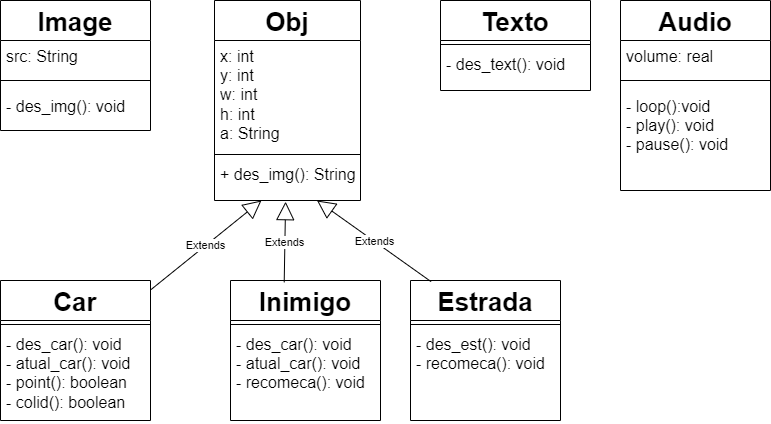

The diagram above was exported from draw.io. Its source (the exported page's mxGraphModel, read from the mxfile embedded in the PNG):
<mxGraphModel dx="1114" dy="600" grid="1" gridSize="10" guides="1" tooltips="1" connect="1" arrows="1" fold="1" page="1" pageScale="1" pageWidth="827" pageHeight="1169" math="0" shadow="0">
  <root>
    <mxCell id="0" />
    <mxCell id="1" parent="0" />
    <mxCell id="WpWCNIJNL87SqTt3tFTd-1" value="Obj" style="swimlane;fontStyle=1;align=center;verticalAlign=top;childLayout=stackLayout;horizontal=1;startSize=40;horizontalStack=0;resizeParent=1;resizeParentMax=0;resizeLast=0;collapsible=1;marginBottom=0;whiteSpace=wrap;html=1;fontSize=26;" vertex="1" parent="1">
      <mxGeometry x="234" y="20" width="146" height="200" as="geometry" />
    </mxCell>
    <mxCell id="WpWCNIJNL87SqTt3tFTd-2" value="x: int&lt;div&gt;y: int&lt;/div&gt;&lt;div&gt;w: int&lt;/div&gt;&lt;div&gt;h: int&lt;/div&gt;&lt;div&gt;a: String&lt;/div&gt;" style="text;strokeColor=none;fillColor=none;align=left;verticalAlign=top;spacingLeft=4;spacingRight=4;overflow=hidden;rotatable=0;points=[[0,0.5],[1,0.5]];portConstraint=eastwest;whiteSpace=wrap;html=1;fontSize=16;" vertex="1" parent="WpWCNIJNL87SqTt3tFTd-1">
      <mxGeometry y="40" width="146" height="110" as="geometry" />
    </mxCell>
    <mxCell id="WpWCNIJNL87SqTt3tFTd-3" value="" style="line;strokeWidth=1;fillColor=none;align=left;verticalAlign=middle;spacingTop=-1;spacingLeft=3;spacingRight=3;rotatable=0;labelPosition=right;points=[];portConstraint=eastwest;strokeColor=inherit;" vertex="1" parent="WpWCNIJNL87SqTt3tFTd-1">
      <mxGeometry y="150" width="146" height="8" as="geometry" />
    </mxCell>
    <mxCell id="WpWCNIJNL87SqTt3tFTd-4" value="+ des_img(): String" style="text;strokeColor=none;fillColor=none;align=left;verticalAlign=top;spacingLeft=4;spacingRight=4;overflow=hidden;rotatable=0;points=[[0,0.5],[1,0.5]];portConstraint=eastwest;whiteSpace=wrap;html=1;fontSize=16;" vertex="1" parent="WpWCNIJNL87SqTt3tFTd-1">
      <mxGeometry y="158" width="146" height="42" as="geometry" />
    </mxCell>
    <mxCell id="WpWCNIJNL87SqTt3tFTd-5" value="Car" style="swimlane;fontStyle=1;align=center;verticalAlign=top;childLayout=stackLayout;horizontal=1;startSize=40;horizontalStack=0;resizeParent=1;resizeParentMax=0;resizeLast=0;collapsible=1;marginBottom=0;whiteSpace=wrap;html=1;fontSize=26;" vertex="1" parent="1">
      <mxGeometry x="20" y="300" width="150" height="140" as="geometry" />
    </mxCell>
    <mxCell id="WpWCNIJNL87SqTt3tFTd-7" value="" style="line;strokeWidth=1;fillColor=none;align=left;verticalAlign=middle;spacingTop=-1;spacingLeft=3;spacingRight=3;rotatable=0;labelPosition=right;points=[];portConstraint=eastwest;strokeColor=inherit;" vertex="1" parent="WpWCNIJNL87SqTt3tFTd-5">
      <mxGeometry y="40" width="150" height="8" as="geometry" />
    </mxCell>
    <mxCell id="WpWCNIJNL87SqTt3tFTd-8" value="- des_car(): void&lt;br&gt;- atual_car(): void&lt;br&gt;- point(): boolean&lt;br&gt;- colid(): boolean&amp;nbsp;" style="text;strokeColor=none;fillColor=none;align=left;verticalAlign=top;spacingLeft=4;spacingRight=4;overflow=hidden;rotatable=0;points=[[0,0.5],[1,0.5]];portConstraint=eastwest;whiteSpace=wrap;html=1;fontSize=16;" vertex="1" parent="WpWCNIJNL87SqTt3tFTd-5">
      <mxGeometry y="48" width="150" height="92" as="geometry" />
    </mxCell>
    <mxCell id="WpWCNIJNL87SqTt3tFTd-9" value="Extends" style="endArrow=block;endSize=16;endFill=0;html=1;rounded=0;" edge="1" parent="1" source="WpWCNIJNL87SqTt3tFTd-5" target="WpWCNIJNL87SqTt3tFTd-4">
      <mxGeometry width="160" relative="1" as="geometry">
        <mxPoint x="150" y="230" as="sourcePoint" />
        <mxPoint x="310" y="230" as="targetPoint" />
      </mxGeometry>
    </mxCell>
    <mxCell id="WpWCNIJNL87SqTt3tFTd-10" value="Inimigo" style="swimlane;fontStyle=1;align=center;verticalAlign=top;childLayout=stackLayout;horizontal=1;startSize=40;horizontalStack=0;resizeParent=1;resizeParentMax=0;resizeLast=0;collapsible=1;marginBottom=0;whiteSpace=wrap;html=1;fontSize=26;" vertex="1" parent="1">
      <mxGeometry x="250" y="300" width="150" height="140" as="geometry" />
    </mxCell>
    <mxCell id="WpWCNIJNL87SqTt3tFTd-11" value="" style="line;strokeWidth=1;fillColor=none;align=left;verticalAlign=middle;spacingTop=-1;spacingLeft=3;spacingRight=3;rotatable=0;labelPosition=right;points=[];portConstraint=eastwest;strokeColor=inherit;" vertex="1" parent="WpWCNIJNL87SqTt3tFTd-10">
      <mxGeometry y="40" width="150" height="8" as="geometry" />
    </mxCell>
    <mxCell id="WpWCNIJNL87SqTt3tFTd-12" value="- des_car(): void&lt;br&gt;- atual_car(): void&lt;br&gt;- recomeca(): void&lt;br&gt;&lt;br&gt;&amp;nbsp;" style="text;strokeColor=none;fillColor=none;align=left;verticalAlign=top;spacingLeft=4;spacingRight=4;overflow=hidden;rotatable=0;points=[[0,0.5],[1,0.5]];portConstraint=eastwest;whiteSpace=wrap;html=1;fontSize=16;" vertex="1" parent="WpWCNIJNL87SqTt3tFTd-10">
      <mxGeometry y="48" width="150" height="92" as="geometry" />
    </mxCell>
    <mxCell id="WpWCNIJNL87SqTt3tFTd-13" value="Extends" style="endArrow=block;endSize=16;endFill=0;html=1;rounded=0;entryX=0.487;entryY=1.028;entryDx=0;entryDy=0;entryPerimeter=0;exitX=0.358;exitY=0.013;exitDx=0;exitDy=0;exitPerimeter=0;" edge="1" parent="1" source="WpWCNIJNL87SqTt3tFTd-10" target="WpWCNIJNL87SqTt3tFTd-4">
      <mxGeometry width="160" relative="1" as="geometry">
        <mxPoint x="150" y="240" as="sourcePoint" />
        <mxPoint x="310" y="240" as="targetPoint" />
      </mxGeometry>
    </mxCell>
    <mxCell id="WpWCNIJNL87SqTt3tFTd-14" value="Estrada" style="swimlane;fontStyle=1;align=center;verticalAlign=top;childLayout=stackLayout;horizontal=1;startSize=40;horizontalStack=0;resizeParent=1;resizeParentMax=0;resizeLast=0;collapsible=1;marginBottom=0;whiteSpace=wrap;html=1;fontSize=26;" vertex="1" parent="1">
      <mxGeometry x="430" y="300" width="150" height="140" as="geometry" />
    </mxCell>
    <mxCell id="WpWCNIJNL87SqTt3tFTd-15" value="" style="line;strokeWidth=1;fillColor=none;align=left;verticalAlign=middle;spacingTop=-1;spacingLeft=3;spacingRight=3;rotatable=0;labelPosition=right;points=[];portConstraint=eastwest;strokeColor=inherit;" vertex="1" parent="WpWCNIJNL87SqTt3tFTd-14">
      <mxGeometry y="40" width="150" height="8" as="geometry" />
    </mxCell>
    <mxCell id="WpWCNIJNL87SqTt3tFTd-16" value="- des_est(): void&lt;br&gt;- recomeca(): void&lt;br&gt;&lt;br&gt;&lt;br&gt;&amp;nbsp;" style="text;strokeColor=none;fillColor=none;align=left;verticalAlign=top;spacingLeft=4;spacingRight=4;overflow=hidden;rotatable=0;points=[[0,0.5],[1,0.5]];portConstraint=eastwest;whiteSpace=wrap;html=1;fontSize=16;" vertex="1" parent="WpWCNIJNL87SqTt3tFTd-14">
      <mxGeometry y="48" width="150" height="92" as="geometry" />
    </mxCell>
    <mxCell id="WpWCNIJNL87SqTt3tFTd-17" value="Extends" style="endArrow=block;endSize=16;endFill=0;html=1;rounded=0;exitX=0.137;exitY=0.008;exitDx=0;exitDy=0;exitPerimeter=0;" edge="1" parent="1" source="WpWCNIJNL87SqTt3tFTd-14" target="WpWCNIJNL87SqTt3tFTd-4">
      <mxGeometry width="160" relative="1" as="geometry">
        <mxPoint x="150" y="240" as="sourcePoint" />
        <mxPoint x="310" y="240" as="targetPoint" />
      </mxGeometry>
    </mxCell>
    <mxCell id="WpWCNIJNL87SqTt3tFTd-18" value="Texto" style="swimlane;fontStyle=1;align=center;verticalAlign=top;childLayout=stackLayout;horizontal=1;startSize=40;horizontalStack=0;resizeParent=1;resizeParentMax=0;resizeLast=0;collapsible=1;marginBottom=0;whiteSpace=wrap;html=1;fontSize=26;" vertex="1" parent="1">
      <mxGeometry x="460" y="20" width="150" height="90" as="geometry" />
    </mxCell>
    <mxCell id="WpWCNIJNL87SqTt3tFTd-19" value="" style="line;strokeWidth=1;fillColor=none;align=left;verticalAlign=middle;spacingTop=-1;spacingLeft=3;spacingRight=3;rotatable=0;labelPosition=right;points=[];portConstraint=eastwest;strokeColor=inherit;" vertex="1" parent="WpWCNIJNL87SqTt3tFTd-18">
      <mxGeometry y="40" width="150" height="8" as="geometry" />
    </mxCell>
    <mxCell id="WpWCNIJNL87SqTt3tFTd-20" value="- des_text(): void&lt;br&gt;&lt;br&gt;&amp;nbsp;" style="text;strokeColor=none;fillColor=none;align=left;verticalAlign=top;spacingLeft=4;spacingRight=4;overflow=hidden;rotatable=0;points=[[0,0.5],[1,0.5]];portConstraint=eastwest;whiteSpace=wrap;html=1;fontSize=16;" vertex="1" parent="WpWCNIJNL87SqTt3tFTd-18">
      <mxGeometry y="48" width="150" height="42" as="geometry" />
    </mxCell>
    <mxCell id="WpWCNIJNL87SqTt3tFTd-21" value="Audio" style="swimlane;fontStyle=1;align=center;verticalAlign=top;childLayout=stackLayout;horizontal=1;startSize=40;horizontalStack=0;resizeParent=1;resizeParentMax=0;resizeLast=0;collapsible=1;marginBottom=0;whiteSpace=wrap;html=1;fontSize=26;" vertex="1" parent="1">
      <mxGeometry x="640" y="20" width="150" height="190" as="geometry" />
    </mxCell>
    <mxCell id="WpWCNIJNL87SqTt3tFTd-25" value="volume: real" style="text;strokeColor=none;fillColor=none;align=left;verticalAlign=top;spacingLeft=4;spacingRight=4;overflow=hidden;rotatable=0;points=[[0,0.5],[1,0.5]];portConstraint=eastwest;whiteSpace=wrap;html=1;fontSize=16;" vertex="1" parent="WpWCNIJNL87SqTt3tFTd-21">
      <mxGeometry y="40" width="150" height="30" as="geometry" />
    </mxCell>
    <mxCell id="WpWCNIJNL87SqTt3tFTd-22" value="" style="line;strokeWidth=1;fillColor=none;align=left;verticalAlign=middle;spacingTop=-1;spacingLeft=3;spacingRight=3;rotatable=0;labelPosition=right;points=[];portConstraint=eastwest;strokeColor=inherit;" vertex="1" parent="WpWCNIJNL87SqTt3tFTd-21">
      <mxGeometry y="70" width="150" height="20" as="geometry" />
    </mxCell>
    <mxCell id="WpWCNIJNL87SqTt3tFTd-23" value="- loop():void&lt;br&gt;- play(): void&lt;div&gt;- pause(): void&lt;/div&gt;" style="text;strokeColor=none;fillColor=none;align=left;verticalAlign=top;spacingLeft=4;spacingRight=4;overflow=hidden;rotatable=0;points=[[0,0.5],[1,0.5]];portConstraint=eastwest;whiteSpace=wrap;html=1;fontSize=16;" vertex="1" parent="WpWCNIJNL87SqTt3tFTd-21">
      <mxGeometry y="90" width="150" height="100" as="geometry" />
    </mxCell>
    <mxCell id="WpWCNIJNL87SqTt3tFTd-26" value="Image" style="swimlane;fontStyle=1;align=center;verticalAlign=top;childLayout=stackLayout;horizontal=1;startSize=40;horizontalStack=0;resizeParent=1;resizeParentMax=0;resizeLast=0;collapsible=1;marginBottom=0;whiteSpace=wrap;html=1;fontSize=26;" vertex="1" parent="1">
      <mxGeometry x="20" y="20" width="150" height="130" as="geometry" />
    </mxCell>
    <mxCell id="WpWCNIJNL87SqTt3tFTd-27" value="src: String" style="text;strokeColor=none;fillColor=none;align=left;verticalAlign=top;spacingLeft=4;spacingRight=4;overflow=hidden;rotatable=0;points=[[0,0.5],[1,0.5]];portConstraint=eastwest;whiteSpace=wrap;html=1;fontSize=16;" vertex="1" parent="WpWCNIJNL87SqTt3tFTd-26">
      <mxGeometry y="40" width="150" height="30" as="geometry" />
    </mxCell>
    <mxCell id="WpWCNIJNL87SqTt3tFTd-28" value="" style="line;strokeWidth=1;fillColor=none;align=left;verticalAlign=middle;spacingTop=-1;spacingLeft=3;spacingRight=3;rotatable=0;labelPosition=right;points=[];portConstraint=eastwest;strokeColor=inherit;" vertex="1" parent="WpWCNIJNL87SqTt3tFTd-26">
      <mxGeometry y="70" width="150" height="20" as="geometry" />
    </mxCell>
    <mxCell id="WpWCNIJNL87SqTt3tFTd-29" value="- des_img(): void" style="text;strokeColor=none;fillColor=none;align=left;verticalAlign=top;spacingLeft=4;spacingRight=4;overflow=hidden;rotatable=0;points=[[0,0.5],[1,0.5]];portConstraint=eastwest;whiteSpace=wrap;html=1;fontSize=16;" vertex="1" parent="WpWCNIJNL87SqTt3tFTd-26">
      <mxGeometry y="90" width="150" height="40" as="geometry" />
    </mxCell>
  </root>
</mxGraphModel>